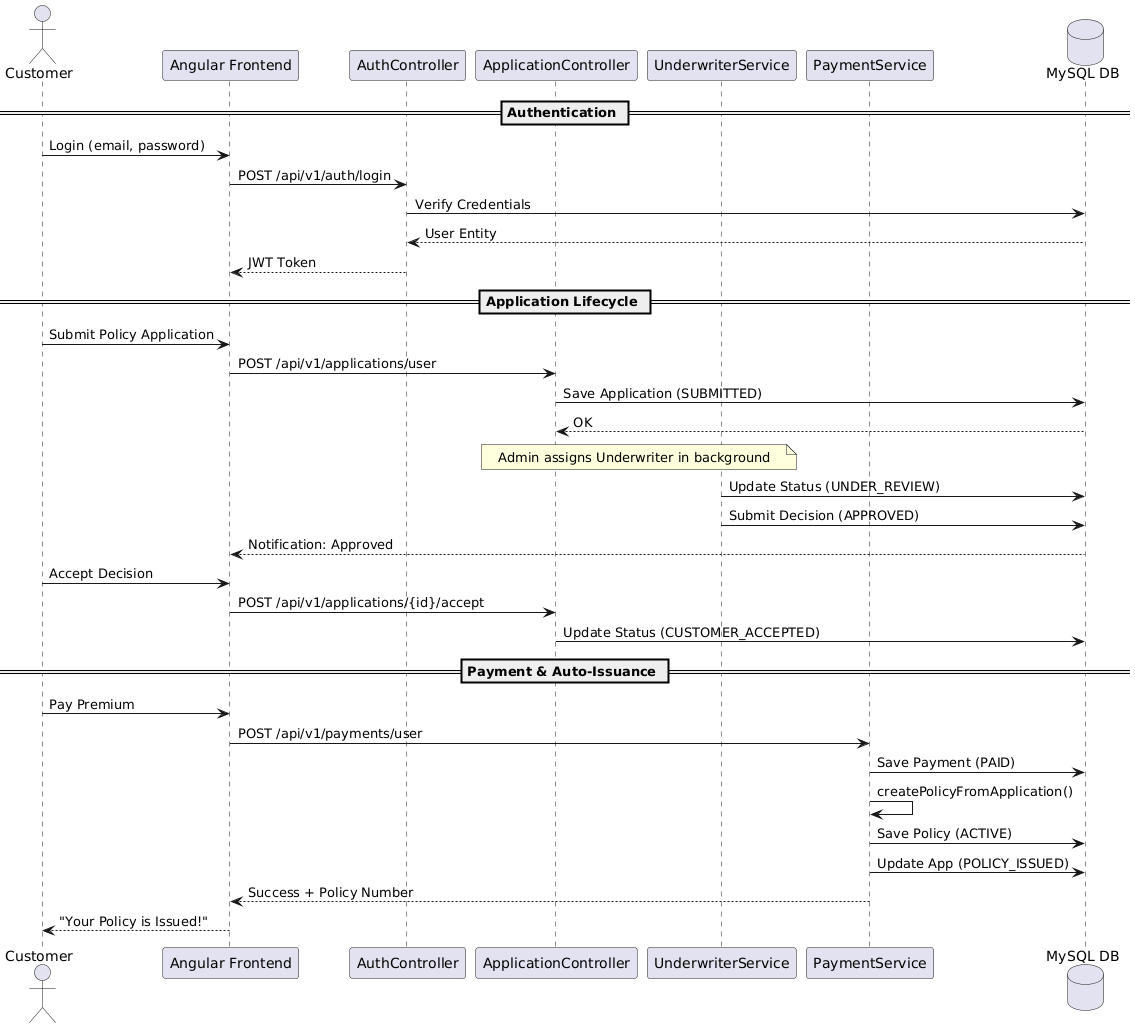

The diagram above was rendered by PlantUML. Its source (embedded in the PNG):
@startuml
actor Customer
participant "Angular Frontend" as UI
participant "AuthController" as Auth
participant "ApplicationController" as AppCtrl
participant "UnderwriterService" as UWSrv
participant "PaymentService" as PaySrv
database "MySQL DB" as DB

== Authentication ==
Customer -> UI : Login (email, password)
UI -> Auth : POST /api/v1/auth/login
Auth -> DB : Verify Credentials
DB --> Auth : User Entity
Auth --> UI : JWT Token

== Application Lifecycle ==
Customer -> UI : Submit Policy Application
UI -> AppCtrl : POST /api/v1/applications/user
AppCtrl -> DB : Save Application (SUBMITTED)
DB --> AppCtrl : OK

note over AppCtrl, UWSrv : Admin assigns Underwriter in background

UWSrv -> DB : Update Status (UNDER_REVIEW)
UWSrv -> DB : Submit Decision (APPROVED)
DB --> UI : Notification: Approved

Customer -> UI : Accept Decision
UI -> AppCtrl : POST /api/v1/applications/{id}/accept
AppCtrl -> DB : Update Status (CUSTOMER_ACCEPTED)

== Payment & Auto-Issuance ==
Customer -> UI : Pay Premium
UI -> PaySrv : POST /api/v1/payments/user
PaySrv -> DB : Save Payment (PAID)
PaySrv -> PaySrv : createPolicyFromApplication()
PaySrv -> DB : Save Policy (ACTIVE)
PaySrv -> DB : Update App (POLICY_ISSUED)
PaySrv --> UI : Success + Policy Number
UI --> Customer : "Your Policy is Issued!"
@enduml